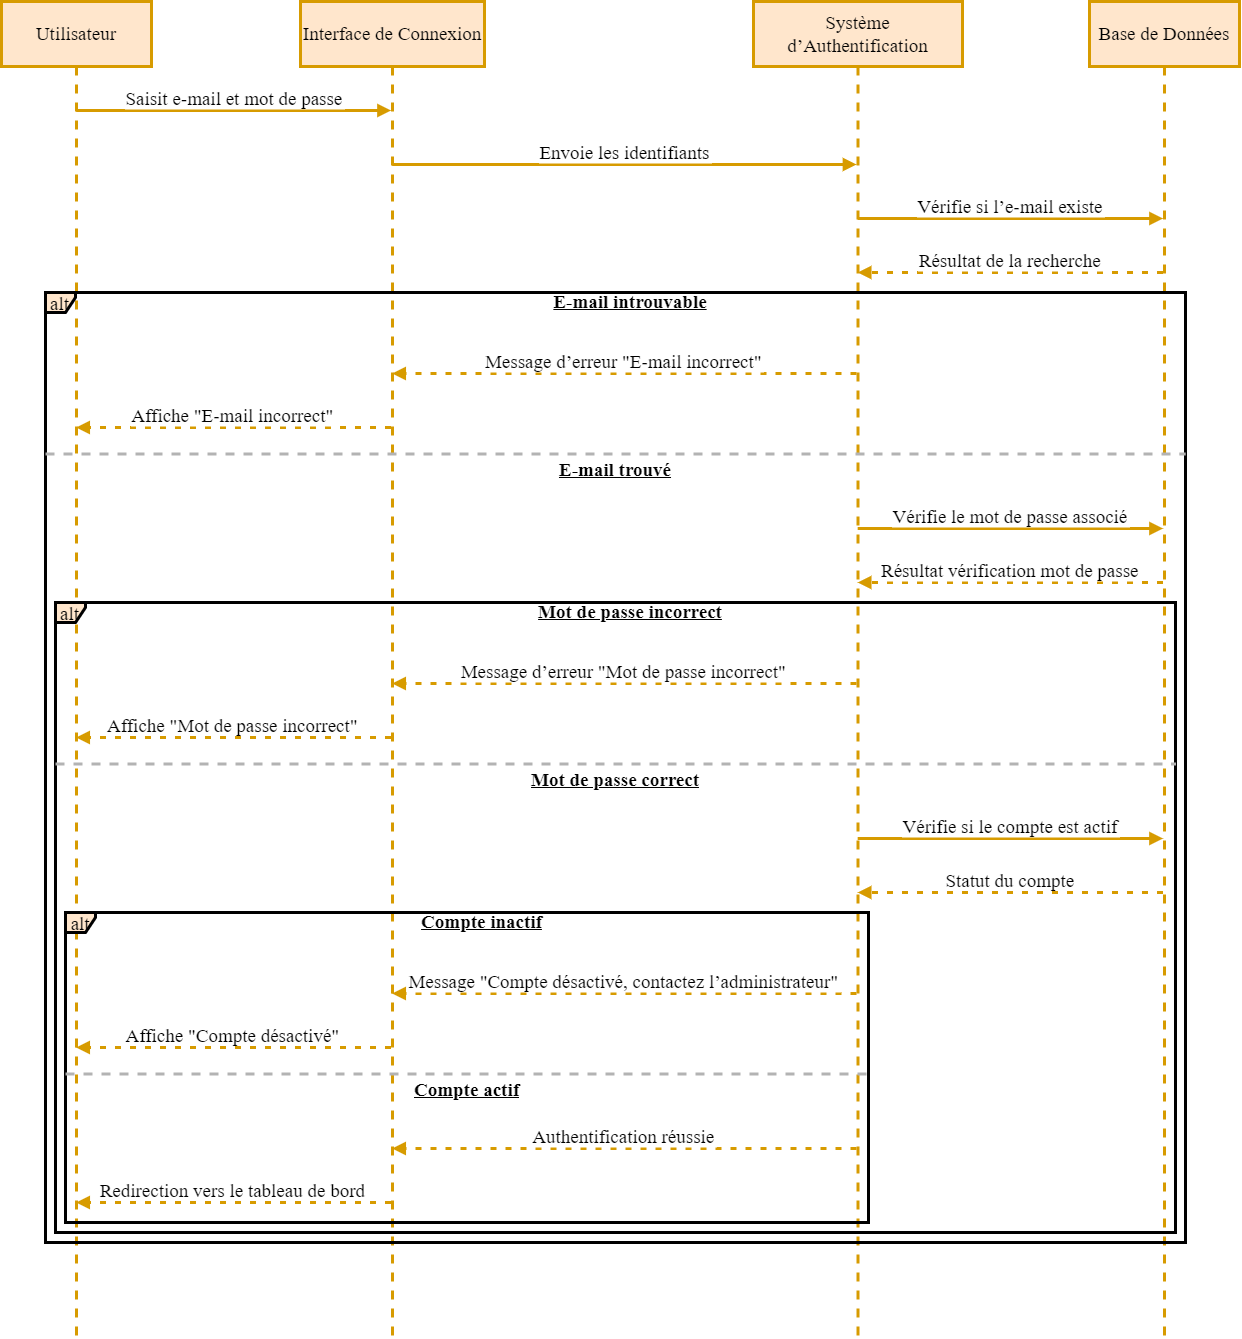

The diagram above was exported from draw.io. Its source (the exported page's mxGraphModel, read from the mxfile embedded in the PNG):
<mxGraphModel dx="1909" dy="1129" grid="1" gridSize="10" guides="1" tooltips="1" connect="1" arrows="1" fold="1" page="1" pageScale="1" pageWidth="2500" pageHeight="2000" math="0" shadow="0">
  <root>
    <mxCell id="0" />
    <mxCell id="1" parent="0" />
    <mxCell id="vceDu71ZPodeJw5kduOy-1" value="Utilisateur" style="shape=umlLifeline;perimeter=lifelinePerimeter;whiteSpace=wrap;container=1;dropTarget=0;collapsible=0;recursiveResize=0;outlineConnect=0;portConstraint=eastwest;newEdgeStyle={&quot;edgeStyle&quot;:&quot;elbowEdgeStyle&quot;,&quot;elbow&quot;:&quot;vertical&quot;,&quot;curved&quot;:0,&quot;rounded&quot;:0};size=65;strokeWidth=3;fillColor=#ffe6cc;strokeColor=#d79b00;fontFamily=Times New Roman;fontSize=19;" vertex="1" parent="1">
      <mxGeometry x="20" y="20" width="150" height="1336" as="geometry" />
    </mxCell>
    <mxCell id="vceDu71ZPodeJw5kduOy-2" value="Interface de Connexion" style="shape=umlLifeline;perimeter=lifelinePerimeter;whiteSpace=wrap;container=1;dropTarget=0;collapsible=0;recursiveResize=0;outlineConnect=0;portConstraint=eastwest;newEdgeStyle={&quot;edgeStyle&quot;:&quot;elbowEdgeStyle&quot;,&quot;elbow&quot;:&quot;vertical&quot;,&quot;curved&quot;:0,&quot;rounded&quot;:0};size=65;strokeWidth=3;fillColor=#ffe6cc;strokeColor=#d79b00;fontFamily=Times New Roman;fontSize=19;" vertex="1" parent="1">
      <mxGeometry x="319" y="20" width="184" height="1336" as="geometry" />
    </mxCell>
    <mxCell id="vceDu71ZPodeJw5kduOy-3" value="Système d’Authentification" style="shape=umlLifeline;perimeter=lifelinePerimeter;whiteSpace=wrap;container=1;dropTarget=0;collapsible=0;recursiveResize=0;outlineConnect=0;portConstraint=eastwest;newEdgeStyle={&quot;edgeStyle&quot;:&quot;elbowEdgeStyle&quot;,&quot;elbow&quot;:&quot;vertical&quot;,&quot;curved&quot;:0,&quot;rounded&quot;:0};size=65;strokeWidth=3;fillColor=#ffe6cc;strokeColor=#d79b00;fontFamily=Times New Roman;fontSize=19;" vertex="1" parent="1">
      <mxGeometry x="772" y="20" width="209" height="1336" as="geometry" />
    </mxCell>
    <mxCell id="vceDu71ZPodeJw5kduOy-4" value="Base de Données" style="shape=umlLifeline;perimeter=lifelinePerimeter;whiteSpace=wrap;container=1;dropTarget=0;collapsible=0;recursiveResize=0;outlineConnect=0;portConstraint=eastwest;newEdgeStyle={&quot;edgeStyle&quot;:&quot;elbowEdgeStyle&quot;,&quot;elbow&quot;:&quot;vertical&quot;,&quot;curved&quot;:0,&quot;rounded&quot;:0};size=65;strokeWidth=3;fillColor=#ffe6cc;strokeColor=#d79b00;fontFamily=Times New Roman;fontSize=19;" vertex="1" parent="1">
      <mxGeometry x="1108" y="20" width="150" height="1336" as="geometry" />
    </mxCell>
    <mxCell id="vceDu71ZPodeJw5kduOy-5" value="alt" style="shape=umlFrame;pointerEvents=0;dropTarget=0;strokeColor=#000000;height=20;width=30;strokeWidth=3;fillColor=#ffe6cc;fontFamily=Times New Roman;fontSize=19;" vertex="1" parent="1">
      <mxGeometry x="84" y="931" width="803" height="310" as="geometry" />
    </mxCell>
    <mxCell id="vceDu71ZPodeJw5kduOy-6" value="Compte inactif" style="text;strokeColor=none;fillColor=none;align=center;verticalAlign=middle;whiteSpace=wrap;strokeWidth=3;fontFamily=Times New Roman;fontSize=19;fontStyle=5" vertex="1" parent="vceDu71ZPodeJw5kduOy-5">
      <mxGeometry x="30" width="773" height="20" as="geometry" />
    </mxCell>
    <mxCell id="vceDu71ZPodeJw5kduOy-7" value="Compte actif" style="shape=line;dashed=1;whiteSpace=wrap;verticalAlign=top;labelPosition=center;verticalLabelPosition=middle;align=center;strokeColor=#B3B3B3;strokeWidth=3;fontFamily=Times New Roman;fontSize=19;fontStyle=5" vertex="1" parent="vceDu71ZPodeJw5kduOy-5">
      <mxGeometry y="160" width="803" height="3" as="geometry" />
    </mxCell>
    <mxCell id="vceDu71ZPodeJw5kduOy-8" value="alt" style="shape=umlFrame;pointerEvents=0;dropTarget=0;strokeColor=#000000;height=20;width=30;strokeWidth=3;fillColor=#ffe6cc;fontFamily=Times New Roman;fontSize=19;" vertex="1" parent="1">
      <mxGeometry x="74" y="621" width="1120" height="630" as="geometry" />
    </mxCell>
    <mxCell id="vceDu71ZPodeJw5kduOy-9" value="Mot de passe incorrect" style="text;strokeColor=none;fillColor=none;align=center;verticalAlign=middle;whiteSpace=wrap;strokeWidth=3;fontFamily=Times New Roman;fontSize=19;fontStyle=5" vertex="1" parent="vceDu71ZPodeJw5kduOy-8">
      <mxGeometry x="30" width="1090" height="20" as="geometry" />
    </mxCell>
    <mxCell id="vceDu71ZPodeJw5kduOy-10" value="Mot de passe correct" style="shape=line;dashed=1;whiteSpace=wrap;verticalAlign=top;labelPosition=center;verticalLabelPosition=middle;align=center;strokeColor=#B3B3B3;strokeWidth=3;fontFamily=Times New Roman;fontSize=19;fontStyle=5" vertex="1" parent="vceDu71ZPodeJw5kduOy-8">
      <mxGeometry y="160" width="1120" height="3" as="geometry" />
    </mxCell>
    <mxCell id="vceDu71ZPodeJw5kduOy-11" value="alt" style="shape=umlFrame;pointerEvents=0;dropTarget=0;strokeColor=#000000;height=20;width=30;strokeWidth=3;fillColor=#ffe6cc;fontFamily=Times New Roman;fontSize=19;" vertex="1" parent="1">
      <mxGeometry x="64" y="311" width="1140" height="950" as="geometry" />
    </mxCell>
    <mxCell id="vceDu71ZPodeJw5kduOy-12" value="E-mail introuvable" style="text;strokeColor=none;fillColor=none;align=center;verticalAlign=middle;whiteSpace=wrap;strokeWidth=3;fontFamily=Times New Roman;fontSize=19;fontStyle=5" vertex="1" parent="vceDu71ZPodeJw5kduOy-11">
      <mxGeometry x="30" width="1110" height="20" as="geometry" />
    </mxCell>
    <mxCell id="vceDu71ZPodeJw5kduOy-13" value="E-mail trouvé" style="shape=line;dashed=1;whiteSpace=wrap;verticalAlign=top;labelPosition=center;verticalLabelPosition=middle;align=center;strokeColor=#B3B3B3;strokeWidth=3;fontFamily=Times New Roman;fontSize=19;fontStyle=5" vertex="1" parent="vceDu71ZPodeJw5kduOy-11">
      <mxGeometry y="160" width="1140" height="3" as="geometry" />
    </mxCell>
    <mxCell id="vceDu71ZPodeJw5kduOy-14" value="Saisit e-mail et mot de passe" style="verticalAlign=bottom;edgeStyle=elbowEdgeStyle;elbow=vertical;curved=0;rounded=0;endArrow=block;strokeWidth=3;fillColor=#ffe6cc;strokeColor=#d79b00;fontFamily=Times New Roman;fontSize=19;" edge="1" parent="1" source="vceDu71ZPodeJw5kduOy-1" target="vceDu71ZPodeJw5kduOy-2">
      <mxGeometry relative="1" as="geometry">
        <Array as="points">
          <mxPoint x="262" y="129" />
        </Array>
      </mxGeometry>
    </mxCell>
    <mxCell id="vceDu71ZPodeJw5kduOy-15" value="Envoie les identifiants" style="verticalAlign=bottom;edgeStyle=elbowEdgeStyle;elbow=vertical;curved=0;rounded=0;endArrow=block;strokeWidth=3;fillColor=#ffe6cc;strokeColor=#d79b00;fontFamily=Times New Roman;fontSize=19;" edge="1" parent="1" source="vceDu71ZPodeJw5kduOy-2" target="vceDu71ZPodeJw5kduOy-3">
      <mxGeometry relative="1" as="geometry">
        <Array as="points">
          <mxPoint x="652" y="183" />
        </Array>
      </mxGeometry>
    </mxCell>
    <mxCell id="vceDu71ZPodeJw5kduOy-16" value="Vérifie si l’e-mail existe" style="verticalAlign=bottom;edgeStyle=elbowEdgeStyle;elbow=vertical;curved=0;rounded=0;endArrow=block;strokeWidth=3;fillColor=#ffe6cc;strokeColor=#d79b00;fontFamily=Times New Roman;fontSize=19;" edge="1" parent="1" source="vceDu71ZPodeJw5kduOy-3" target="vceDu71ZPodeJw5kduOy-4">
      <mxGeometry relative="1" as="geometry">
        <Array as="points">
          <mxPoint x="1038" y="237" />
        </Array>
      </mxGeometry>
    </mxCell>
    <mxCell id="vceDu71ZPodeJw5kduOy-17" value="Résultat de la recherche" style="verticalAlign=bottom;edgeStyle=elbowEdgeStyle;elbow=vertical;curved=0;rounded=0;dashed=1;dashPattern=2 3;endArrow=block;strokeWidth=3;fillColor=#ffe6cc;strokeColor=#d79b00;fontFamily=Times New Roman;fontSize=19;" edge="1" parent="1" source="vceDu71ZPodeJw5kduOy-4" target="vceDu71ZPodeJw5kduOy-3">
      <mxGeometry relative="1" as="geometry">
        <Array as="points">
          <mxPoint x="1041" y="291" />
        </Array>
      </mxGeometry>
    </mxCell>
    <mxCell id="vceDu71ZPodeJw5kduOy-18" value="Message d’erreur &quot;E-mail incorrect&quot;" style="verticalAlign=bottom;edgeStyle=elbowEdgeStyle;elbow=vertical;curved=0;rounded=0;dashed=1;dashPattern=2 3;endArrow=block;strokeWidth=3;fillColor=#ffe6cc;strokeColor=#d79b00;fontFamily=Times New Roman;fontSize=19;" edge="1" parent="1" source="vceDu71ZPodeJw5kduOy-3" target="vceDu71ZPodeJw5kduOy-2">
      <mxGeometry relative="1" as="geometry">
        <Array as="points">
          <mxPoint x="655" y="392" />
        </Array>
      </mxGeometry>
    </mxCell>
    <mxCell id="vceDu71ZPodeJw5kduOy-19" value="Affiche &quot;E-mail incorrect&quot;" style="verticalAlign=bottom;edgeStyle=elbowEdgeStyle;elbow=vertical;curved=0;rounded=0;dashed=1;dashPattern=2 3;endArrow=block;strokeWidth=3;fillColor=#ffe6cc;strokeColor=#d79b00;fontFamily=Times New Roman;fontSize=19;" edge="1" parent="1" source="vceDu71ZPodeJw5kduOy-2" target="vceDu71ZPodeJw5kduOy-1">
      <mxGeometry relative="1" as="geometry">
        <Array as="points">
          <mxPoint x="265" y="446" />
        </Array>
      </mxGeometry>
    </mxCell>
    <mxCell id="vceDu71ZPodeJw5kduOy-20" value="Vérifie le mot de passe associé" style="verticalAlign=bottom;edgeStyle=elbowEdgeStyle;elbow=vertical;curved=0;rounded=0;endArrow=block;strokeWidth=3;fillColor=#ffe6cc;strokeColor=#d79b00;fontFamily=Times New Roman;fontSize=19;" edge="1" parent="1" source="vceDu71ZPodeJw5kduOy-3" target="vceDu71ZPodeJw5kduOy-4">
      <mxGeometry relative="1" as="geometry">
        <Array as="points">
          <mxPoint x="1038" y="547" />
        </Array>
      </mxGeometry>
    </mxCell>
    <mxCell id="vceDu71ZPodeJw5kduOy-21" value="Résultat vérification mot de passe" style="verticalAlign=bottom;edgeStyle=elbowEdgeStyle;elbow=vertical;curved=0;rounded=0;dashed=1;dashPattern=2 3;endArrow=block;strokeWidth=3;fillColor=#ffe6cc;strokeColor=#d79b00;fontFamily=Times New Roman;fontSize=19;" edge="1" parent="1" source="vceDu71ZPodeJw5kduOy-4" target="vceDu71ZPodeJw5kduOy-3">
      <mxGeometry relative="1" as="geometry">
        <Array as="points">
          <mxPoint x="1041" y="601" />
        </Array>
      </mxGeometry>
    </mxCell>
    <mxCell id="vceDu71ZPodeJw5kduOy-22" value="Message d’erreur &quot;Mot de passe incorrect&quot;" style="verticalAlign=bottom;edgeStyle=elbowEdgeStyle;elbow=vertical;curved=0;rounded=0;dashed=1;dashPattern=2 3;endArrow=block;strokeWidth=3;fillColor=#ffe6cc;strokeColor=#d79b00;fontFamily=Times New Roman;fontSize=19;" edge="1" parent="1" source="vceDu71ZPodeJw5kduOy-3" target="vceDu71ZPodeJw5kduOy-2">
      <mxGeometry relative="1" as="geometry">
        <Array as="points">
          <mxPoint x="655" y="702" />
        </Array>
      </mxGeometry>
    </mxCell>
    <mxCell id="vceDu71ZPodeJw5kduOy-23" value="Affiche &quot;Mot de passe incorrect&quot;" style="verticalAlign=bottom;edgeStyle=elbowEdgeStyle;elbow=vertical;curved=0;rounded=0;dashed=1;dashPattern=2 3;endArrow=block;strokeWidth=3;fillColor=#ffe6cc;strokeColor=#d79b00;fontFamily=Times New Roman;fontSize=19;" edge="1" parent="1" source="vceDu71ZPodeJw5kduOy-2" target="vceDu71ZPodeJw5kduOy-1">
      <mxGeometry relative="1" as="geometry">
        <Array as="points">
          <mxPoint x="265" y="756" />
        </Array>
      </mxGeometry>
    </mxCell>
    <mxCell id="vceDu71ZPodeJw5kduOy-24" value="Vérifie si le compte est actif" style="verticalAlign=bottom;edgeStyle=elbowEdgeStyle;elbow=vertical;curved=0;rounded=0;endArrow=block;strokeWidth=3;fillColor=#ffe6cc;strokeColor=#d79b00;fontFamily=Times New Roman;fontSize=19;" edge="1" parent="1" source="vceDu71ZPodeJw5kduOy-3" target="vceDu71ZPodeJw5kduOy-4">
      <mxGeometry relative="1" as="geometry">
        <Array as="points">
          <mxPoint x="1038" y="857" />
        </Array>
      </mxGeometry>
    </mxCell>
    <mxCell id="vceDu71ZPodeJw5kduOy-25" value="Statut du compte" style="verticalAlign=bottom;edgeStyle=elbowEdgeStyle;elbow=vertical;curved=0;rounded=0;dashed=1;dashPattern=2 3;endArrow=block;strokeWidth=3;fillColor=#ffe6cc;strokeColor=#d79b00;fontFamily=Times New Roman;fontSize=19;" edge="1" parent="1" source="vceDu71ZPodeJw5kduOy-4" target="vceDu71ZPodeJw5kduOy-3">
      <mxGeometry relative="1" as="geometry">
        <Array as="points">
          <mxPoint x="1041" y="911" />
        </Array>
      </mxGeometry>
    </mxCell>
    <mxCell id="vceDu71ZPodeJw5kduOy-26" value="Message &quot;Compte désactivé, contactez l’administrateur&quot;" style="verticalAlign=bottom;edgeStyle=elbowEdgeStyle;elbow=vertical;curved=0;rounded=0;dashed=1;dashPattern=2 3;endArrow=block;strokeWidth=3;fillColor=#ffe6cc;strokeColor=#d79b00;fontFamily=Times New Roman;fontSize=19;" edge="1" parent="1" source="vceDu71ZPodeJw5kduOy-3" target="vceDu71ZPodeJw5kduOy-2">
      <mxGeometry relative="1" as="geometry">
        <Array as="points">
          <mxPoint x="655" y="1012" />
        </Array>
      </mxGeometry>
    </mxCell>
    <mxCell id="vceDu71ZPodeJw5kduOy-27" value="Affiche &quot;Compte désactivé&quot;" style="verticalAlign=bottom;edgeStyle=elbowEdgeStyle;elbow=vertical;curved=0;rounded=0;dashed=1;dashPattern=2 3;endArrow=block;strokeWidth=3;fillColor=#ffe6cc;strokeColor=#d79b00;fontFamily=Times New Roman;fontSize=19;" edge="1" parent="1" source="vceDu71ZPodeJw5kduOy-2" target="vceDu71ZPodeJw5kduOy-1">
      <mxGeometry relative="1" as="geometry">
        <Array as="points">
          <mxPoint x="265" y="1066" />
        </Array>
      </mxGeometry>
    </mxCell>
    <mxCell id="vceDu71ZPodeJw5kduOy-28" value="Authentification réussie" style="verticalAlign=bottom;edgeStyle=elbowEdgeStyle;elbow=vertical;curved=0;rounded=0;dashed=1;dashPattern=2 3;endArrow=block;strokeWidth=3;fillColor=#ffe6cc;strokeColor=#d79b00;fontFamily=Times New Roman;fontSize=19;" edge="1" parent="1" source="vceDu71ZPodeJw5kduOy-3" target="vceDu71ZPodeJw5kduOy-2">
      <mxGeometry relative="1" as="geometry">
        <Array as="points">
          <mxPoint x="655" y="1167" />
        </Array>
      </mxGeometry>
    </mxCell>
    <mxCell id="vceDu71ZPodeJw5kduOy-29" value="Redirection vers le tableau de bord" style="verticalAlign=bottom;edgeStyle=elbowEdgeStyle;elbow=vertical;curved=0;rounded=0;dashed=1;dashPattern=2 3;endArrow=block;strokeWidth=3;fillColor=#ffe6cc;strokeColor=#d79b00;fontFamily=Times New Roman;fontSize=19;" edge="1" parent="1" source="vceDu71ZPodeJw5kduOy-2" target="vceDu71ZPodeJw5kduOy-1">
      <mxGeometry relative="1" as="geometry">
        <Array as="points">
          <mxPoint x="265" y="1221" />
        </Array>
      </mxGeometry>
    </mxCell>
  </root>
</mxGraphModel>